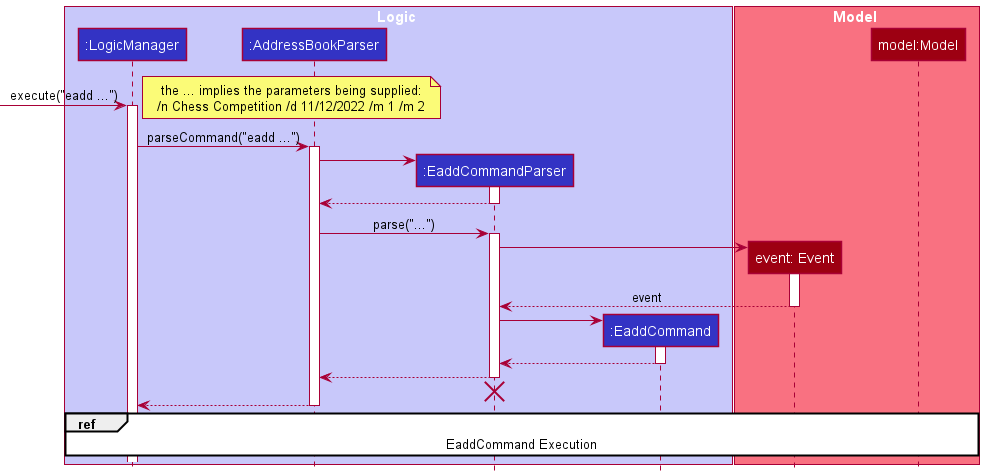

The diagram above was rendered by PlantUML. Its source (embedded in the PNG):
@startuml
!include ../style.puml

box Logic LOGIC_COLOR_T1
participant ":LogicManager" as LogicManager LOGIC_COLOR
participant ":AddressBookParser" as AddressBookParser LOGIC_COLOR
participant ":EaddCommandParser" as EaddCommandParser LOGIC_COLOR
participant ":EaddCommand" as EaddCommand LOGIC_COLOR
end box

box Model MODEL_COLOR_T1
participant "event: Event" as Event MODEL_COLOR
participant "model:Model" as Model MODEL_COLOR
end box

[-> LogicManager : execute("eadd ...")
note right
    the ... implies the parameters being supplied:
    /n Chess Competition /d 11/12/2022 /m 1 /m 2
end note
activate LogicManager

LogicManager -> AddressBookParser : parseCommand("eadd ...")
activate AddressBookParser

create EaddCommandParser
AddressBookParser -> EaddCommandParser
activate EaddCommandParser

EaddCommandParser --> AddressBookParser
deactivate EaddCommandParser

AddressBookParser -> EaddCommandParser : parse("...")
activate EaddCommandParser

create Event
EaddCommandParser -> Event
activate Event

Event --> EaddCommandParser : event
deactivate Event

create EaddCommand
EaddCommandParser -> EaddCommand
activate EaddCommand

EaddCommand --> EaddCommandParser
deactivate EaddCommand

EaddCommandParser --> AddressBookParser
deactivate EaddCommandParser

EaddCommandParser -[hidden]-> AddressBookParser
destroy EaddCommandParser

AddressBookParser --> LogicManager
deactivate AddressBookParser

ref over LogicManager, Model : EaddCommand Execution
@enduml